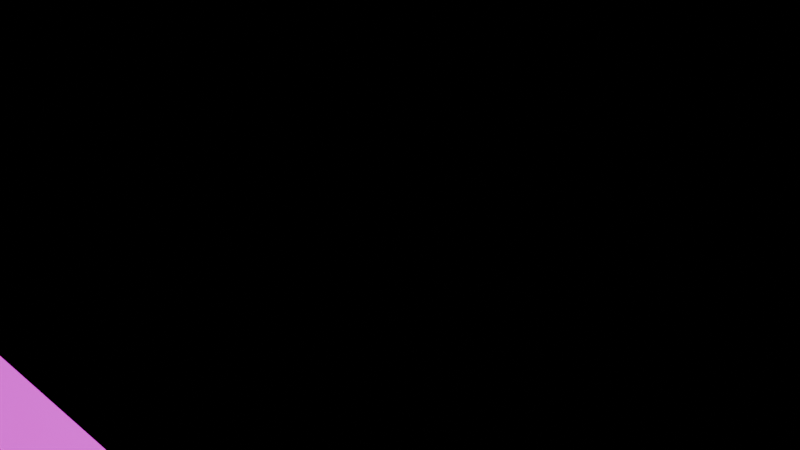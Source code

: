 # Source: BossFloor.blend  (saved by Blender 4.1.24; exported with 4.5.12 LTS)
import bpy
from mathutils import Matrix  # noqa: F401  (used for matrix-valued properties, if any)

bpy.ops.wm.read_factory_settings(use_empty=True)
scene = bpy.context.scene
scene.name = 'Scene'

# ---- collections
col_collection = bpy.data.collections.new('Collection'); scene.collection.children.link(col_collection)

# ---- images (referenced by path relative to the original .blend; pixels are not part of the script)
import os
ASSET_DIR = os.environ.get("B2B_ASSET_DIR", "")  # directory of the original .blend (textures are referenced by path, not embedded)
HERE = os.path.dirname(os.path.abspath(__file__))  # packed textures are extracted next to this script under _unpacked/

def load_image(name, relpath, width, height, colorspace="sRGB"):
    """Load a texture the original file referenced (path relative to the .blend, or extracted next to this script)."""
    p = next((c for c in (os.path.join(HERE, relpath), os.path.join(ASSET_DIR, relpath)) if relpath and os.path.exists(c)), "")
    if p:
        img = bpy.data.images.load(p, check_existing=True)
        img.name = name
    else:  # same state as the original file: an image datablock whose file is absent (Cycles renders it pink)
        img = bpy.data.images.new(name, width, height)
        img.source = "FILE"
        img.filepath = "//" + (relpath or name)
    img.colorspace_settings.name = colorspace
    return img
img_blackroad_png = load_image('BlackRoad.png', 'BlackRoad.png', 1024, 1024, 'sRGB')
img_send_png = load_image('Send.png', 'Send.png', 1024, 1024, 'sRGB')

# ---- materials (node trees are filled in below, after node groups)
mat_x = bpy.data.materials.new('マテリアル')

# ---- material node trees
mat_x.use_nodes = True; mat_x.node_tree.nodes.clear()
_N = mat_x.node_tree.nodes; _L = mat_x.node_tree.links
n0 = _N.new('ShaderNodeBsdfPrincipled'); n0.name = 'プリンシプルBSDF'; n0.location = (-200, 100)
n1 = _N.new('ShaderNodeOutputMaterial'); n1.name = 'マテリアル出力'; n1.location = (200, 100)
n2 = _N.new('ShaderNodeTexImage'); n2.name = '画像テクスチャ'; n2.location = (-532, 82)
n2.image = img_blackroad_png
_L.new(n0.outputs[0], n1.inputs[0])
_L.new(n2.outputs[0], n0.inputs[0])
n1.is_active_output = True

# ---- world
world_world = bpy.data.worlds.new('World'); scene.world = world_world
world_world.use_nodes = True; world_world.node_tree.nodes.clear()
_N = world_world.node_tree.nodes; _L = world_world.node_tree.links
n0 = _N.new('ShaderNodeOutputWorld'); n0.name = 'World Output'; n0.location = (200, 100)
n1 = _N.new('ShaderNodeBackground'); n1.name = 'Background'; n1.location = (-200, 100)
n2 = _N.new('ShaderNodeTexImage'); n2.name = '画像テクスチャ'; n2.location = (-490, 60)
n2.image = img_send_png
_L.new(n1.outputs[0], n0.inputs[0])
_L.new(n2.outputs[0], n1.inputs[0])
n0.is_active_output = True
world_world.color = (0.05088, 0.05088, 0.05088)
world_world.use_sun_shadow = False
world_world.sun_shadow_jitter_overblur = 0.0

# ---- cameras
cam_camera = bpy.data.cameras.new('Camera')
cam_camera.clip_end = 100.0
cam_camera.ortho_scale = 7.314

# ---- lights
light_light = bpy.data.lights.new('Light', 'POINT')
light_light.transmission_factor = 0.0
light_light.energy = 1000.0
light_light.shadow_soft_size = 0.1
light_light.shadow_maximum_resolution = 0.006
light_light.use_absolute_resolution = True

# ---- meshes
me_x = bpy.data.meshes.new('円柱')
me_x.from_pydata([(22.96, -4.069, -1.427), (22.96, -4.069, -0.000744), (18.04, -8.102, -1.427), (18.04, -8.102, -0.000744), (12.43, -11.1, -1.427), (12.43, -11.1, -0.000744), (6.34, -12.95, -1.427), (6.34, -12.95, -0.000744), (0.01422, -13.57, -1.427), (0.01422, -13.57, -0.000744), (-6.308, -12.95, -1.427), (-6.308, -12.95, -0.000744), (-12.38, -11.11, -1.427), (-12.4, -11.03, 0.006696), (-17.98, -8.117, -1.427), (-17.98, -8.117, -0.000744), (-22.88, -4.088, -1.427), (-22.88, -4.088, -0.000744), (0.1265, 18.87, -0.000744), (0.06158, 18.81, -1.427), (11.35, 18.9, -0.000744), (11.31, 18.87, -1.427), (-11.57, 18.89, -0.000744), (-11.61, 18.86, -1.427)], [], [(16, 0, 1, 20, 18, 19, 17), (0, 1, 3, 2), (2, 3, 5, 4), (4, 5, 7, 6), (6, 7, 9, 8), (8, 9, 11, 10), (10, 11, 13, 12), (12, 13, 15, 14), (14, 15, 17, 16), (19, 23, 16, 17, 22, 18, 20, 1, 0, 21), (16, 23, 19, 21, 0, 2, 4, 6, 8, 10, 12, 14), (1, 20, 18, 22, 17, 15, 13, 11, 9, 7, 5, 3)])
_uv = me_x.uv_layers.new(name='UVマップ')
_uv.uv.foreach_set('vector', [0.8953, 0.8765, 0.9157, 0.8828, 0.9157, 0.9081, 0.7036, 0.7112, 0.4916, 0.5143, 0.0, 0.0, 0.8953, 0.899, 0.9157, 0.8828, 0.9157, 0.9081, 0.9095, 0.9081, 0.9095, 0.8811, 0.9095, 0.8811, 0.9095, 0.9081, 0.9033, 0.9081, 0.9033, 0.8811, 0.9033, 0.8811, 0.9033, 0.9081, 0.9055, 0.899, 0.9055, 0.8765, 0.9055, 0.8765, 0.9055, 0.899, 0.9035, 0.899, 0.9035, 0.8765, 0.9035, 0.8765, 0.9035, 0.899, 0.9014, 0.899, 0.9014, 0.8765, 0.9014, 0.8765, 0.9014, 0.899, 0.8994, 0.899, 0.8994, 0.8765, 0.8994, 0.8765, 0.8994, 0.899, 0.8974, 0.899, 0.8974, 0.8765, 0.8974, 0.8765, 0.8974, 0.899, 0.8953, 0.899, 0.8953, 0.8765, 0.4868, 0.5106, 0.6911, 0.6936, 0.8953, 0.8765, 0.4916, 0.05182, 0.4916, 0.283, 0.4916, 0.5143, 0.7036, 0.7112, 0.9157, 0.9081, 0.9171, 0.5142, 0.7019, 0.5124, 0.4868, 0.04617, 0.4868, 0.2784, 0.4868, 0.5106, 0.7019, 0.5124, 0.9171, 0.5142, 0.9036, 0.4045, 0.8821, 0.3283, 0.8402, 0.2463, 0.7873, 0.181, 0.7229, 0.1251, 0.6494, 0.0818, 0.5697, 0.05517, 0.9169, 0.5142, 0.7042, 0.5142, 0.4916, 0.5143, 0.4916, 0.283, 0.4916, 0.05182, 0.5745, 0.06153, 0.6543, 0.08807, 0.7279, 0.1282, 0.7883, 0.1804, 0.8452, 0.2526, 0.8845, 0.3433, 0.9088, 0.4271])
me_x.materials.append(mat_x)
me_x.update()
me_001 = bpy.data.meshes.new('円柱.001')
me_001.from_pydata([], [], [])
me_001.update()

# ---- objects
ob_light = bpy.data.objects.new('Light', light_light)
ob_camera = bpy.data.objects.new('Camera', cam_camera)
ob_x = bpy.data.objects.new('円柱', me_x)
ob_001 = bpy.data.objects.new('円柱.001', me_001)

# ---- transforms, parenting, visibility, modifiers, constraints
ob_light.location = (4.072, 0.9622, 5.871)
ob_light.rotation_euler = (0.6503, 0.05522, 1.866)
ob_light.scale = (0.9855, 0.9855, 0.9855)
ob_light.lock_rotations_4d = False
ob_light.empty_display_type = 'ARROWS'
ob_light.color = (0.0, 0.0, 0.0, 0.0)
ob_light.lineart.crease_threshold = 0.0
ob_camera.location = (7.307, -6.854, 4.939)
ob_camera.rotation_euler = (1.109, 0.0, 0.8149)
ob_camera.scale = (0.9855, 0.9855, 0.9855)
ob_camera.lock_rotations_4d = False
ob_camera.empty_display_type = 'ARROWS'
ob_camera.color = (0.0, 0.0, 0.0, 0.0)
ob_camera.display_type = 'WIRE'
ob_camera.lineart.crease_threshold = 0.0
ob_x.location = (-3.725e-09, 1.863e-09, -3.725e-09)
ob_x.scale = (0.9855, 0.9855, 0.9855)
ob_001.location = (0.0, 0.0, 0.0)
ob_001.rotation_euler = (-1.629e-07, 0.0, 0.0)
ob_001.color = (0.8, 0.8, 0.8, 1.0)

# ---- collection membership
col_collection.objects.link(ob_light)
col_collection.objects.link(ob_camera)
col_collection.objects.link(ob_x)
col_collection.objects.link(ob_001)

# ---- scene / render settings (as saved in the file)
scene.camera = ob_camera
scene.frame_start = 1; scene.frame_end = 250; scene.frame_set(82)
scene.render.engine = 'BLENDER_EEVEE_NEXT'
scene.cycles.sampling_pattern = 'TABULATED_SOBOL'
scene.eevee.ray_tracing_options.trace_max_roughness = 0.0
bpy.context.view_layer.update()
